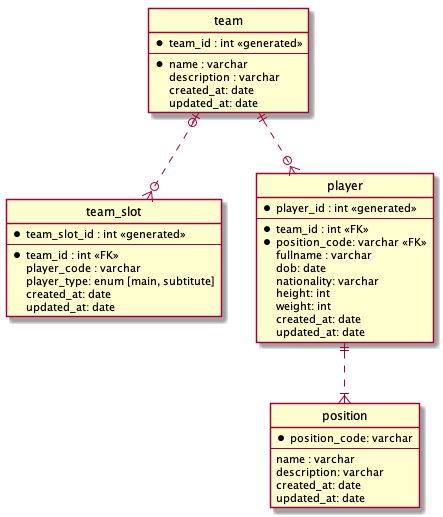

The diagram above was rendered by PlantUML. Its source (embedded in the PNG):
@startuml erd

' hide the spot
hide circle

' avoid problems with angled crows feet
' skinparam linetype ortho

entity "team" as team {
  *team_id : int <<generated>>
  --
  *name : varchar
  description : varchar
  created_at: date
  updated_at: date
}

entity "team_slot" as team_slot {
  *team_slot_id : int <<generated>>
  --
  *team_id : int <<FK>>
  ' *rule_team_slot_id: int <<FK>> 
  player_code : varchar
  player_type: enum [main, subtitute]
  created_at: date
  updated_at: date
}

' entity "rule_team_slot" as rule_team_slot {
'   *rule_id : int <<generated>>
'   --
'   rule_name : varchar
'   description: varchar
'   type_player: enum [main, subtitute]
'   max_player: int
'   is_active: tinyInt
'   created_at: date
'   updated_at: date
' }

entity "player" as player {
  *player_id : int <<generated>>
  --
  *team_id : int <<FK>>
  *position_code: varchar <<FK>>
  fullname : varchar
  dob: date
  nationality: varchar
  height: int
  weight: int
  created_at: date
  updated_at: date
}

entity "position" as position {
  *position_code: varchar
  --
  name : varchar
  description: varchar
  created_at: date
  updated_at: date
}

team ||..o{ player
player ||..|{ position

team |o..o{ team_slot
' rule_team_slot ||..o{ team_slot



@enduml